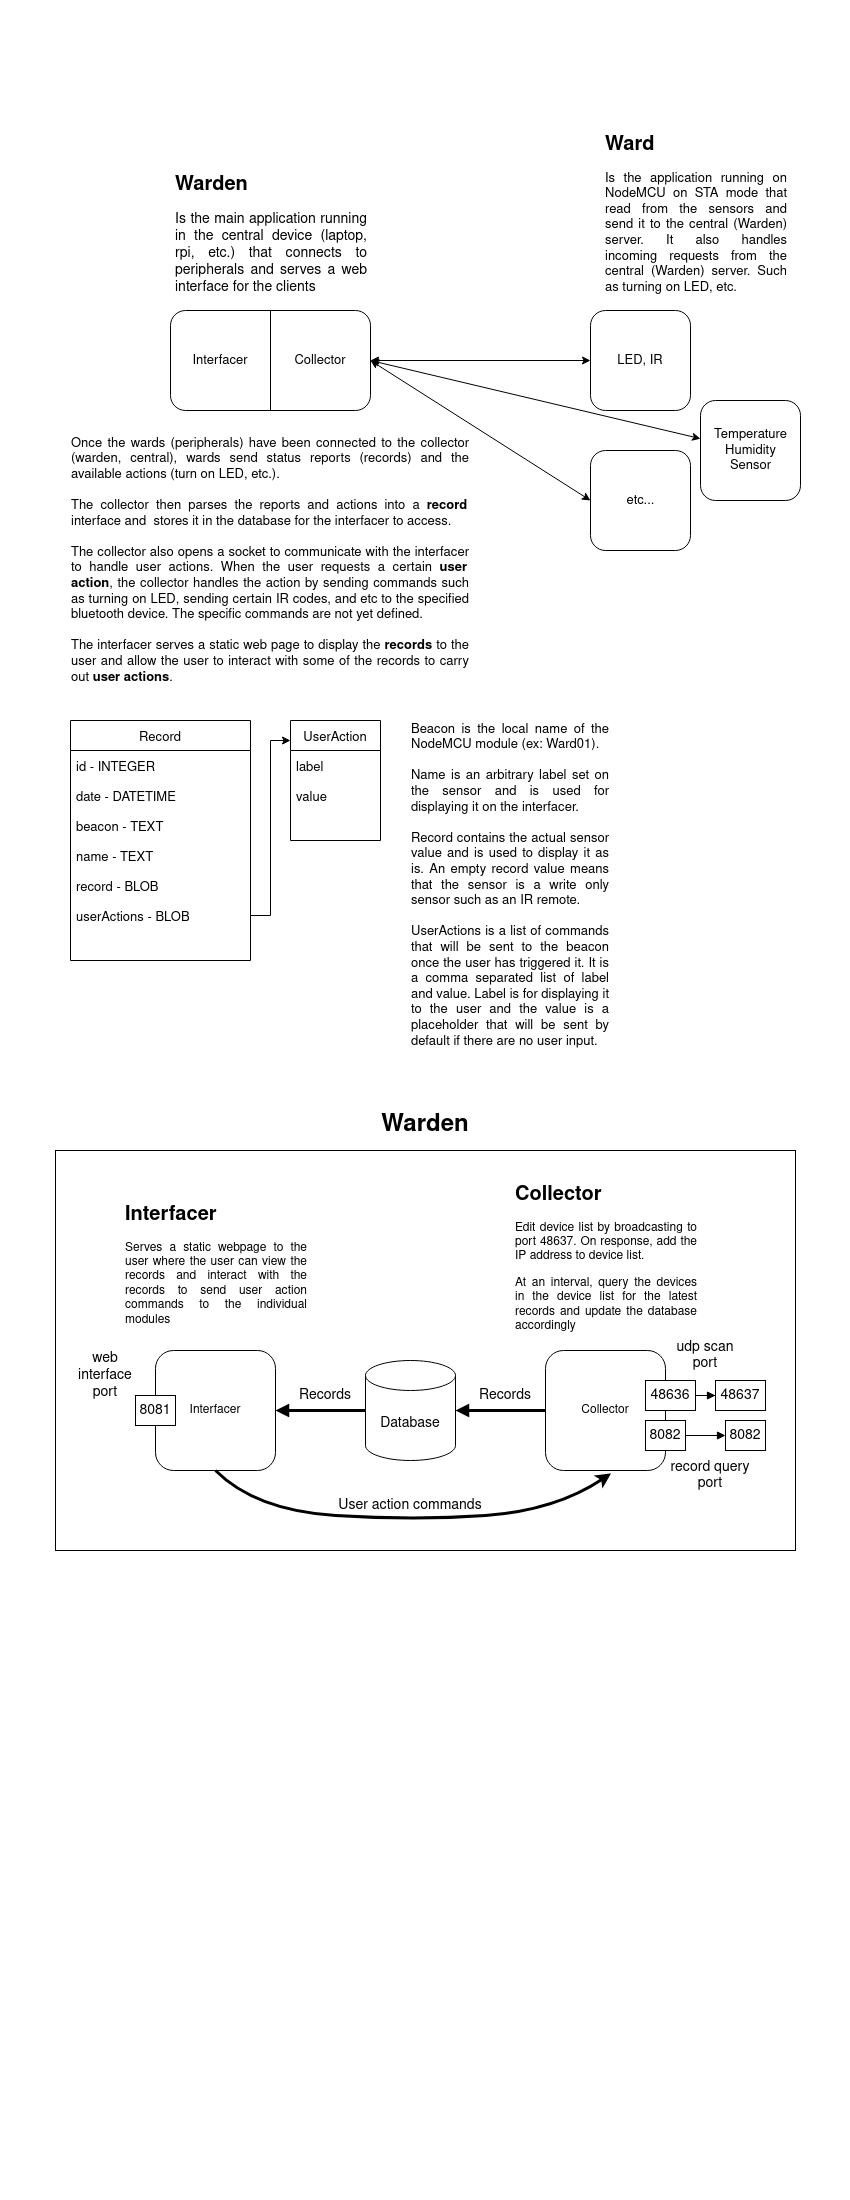

The diagram above was exported from draw.io. Its source (the exported page's mxGraphModel, read from the mxfile embedded in the PNG):
<mxGraphModel dx="1803" dy="983" grid="1" gridSize="10" guides="1" tooltips="1" connect="1" arrows="1" fold="1" page="1" pageScale="1" pageWidth="850" pageHeight="1100" math="0" shadow="0">
  <root>
    <mxCell id="0" />
    <mxCell id="1" parent="0" />
    <mxCell id="kHlUV9D39SjZzWR0CSK--2" value="" style="group" parent="1" vertex="1" connectable="0">
      <mxGeometry x="170" y="310" width="200" height="100" as="geometry" />
    </mxCell>
    <mxCell id="T8Fh-Pzt5BpzX2BLUPcq-2" value="" style="rounded=1;whiteSpace=wrap;html=1;" parent="kHlUV9D39SjZzWR0CSK--2" vertex="1">
      <mxGeometry width="200" height="100" as="geometry" />
    </mxCell>
    <mxCell id="kHlUV9D39SjZzWR0CSK--1" value="" style="endArrow=none;html=1;rounded=0;exitX=0.5;exitY=1;exitDx=0;exitDy=0;entryX=0.5;entryY=0;entryDx=0;entryDy=0;" parent="kHlUV9D39SjZzWR0CSK--2" source="T8Fh-Pzt5BpzX2BLUPcq-2" target="T8Fh-Pzt5BpzX2BLUPcq-2" edge="1">
      <mxGeometry width="50" height="50" relative="1" as="geometry">
        <mxPoint x="330" y="20" as="sourcePoint" />
        <mxPoint x="380" y="-30" as="targetPoint" />
      </mxGeometry>
    </mxCell>
    <mxCell id="kHlUV9D39SjZzWR0CSK--23" value="Interfacer" style="text;html=1;strokeColor=none;fillColor=none;align=center;verticalAlign=middle;whiteSpace=wrap;rounded=0;fontSize=13;" parent="kHlUV9D39SjZzWR0CSK--2" vertex="1">
      <mxGeometry x="20" y="35" width="60" height="30" as="geometry" />
    </mxCell>
    <mxCell id="kHlUV9D39SjZzWR0CSK--24" value="Collector" style="text;html=1;strokeColor=none;fillColor=none;align=center;verticalAlign=middle;whiteSpace=wrap;rounded=0;fontSize=13;" parent="kHlUV9D39SjZzWR0CSK--2" vertex="1">
      <mxGeometry x="120" y="35" width="60" height="30" as="geometry" />
    </mxCell>
    <mxCell id="kHlUV9D39SjZzWR0CSK--3" value="&lt;h1 style=&quot;font-size: 20px&quot;&gt;Warden&lt;br&gt;&lt;/h1&gt;&lt;p style=&quot;font-size: 14px&quot; align=&quot;justify&quot;&gt;Is the main application running in the central device (laptop, rpi, etc.) that connects to peripherals and serves a web interface for the clients&lt;br&gt;&lt;/p&gt;" style="text;html=1;strokeColor=none;fillColor=none;spacing=5;spacingTop=-20;whiteSpace=wrap;overflow=hidden;rounded=0;" parent="1" vertex="1">
      <mxGeometry x="170" y="170" width="200" height="130" as="geometry" />
    </mxCell>
    <mxCell id="kHlUV9D39SjZzWR0CSK--5" value="&lt;h1 style=&quot;font-size: 20px&quot;&gt;&lt;font style=&quot;font-size: 20px&quot;&gt;Ward&lt;/font&gt;&lt;/h1&gt;&lt;p style=&quot;font-size: 13px&quot; align=&quot;justify&quot;&gt;Is the application running on NodeMCU on STA mode that read from the sensors and send it to the central (Warden) server. It also handles incoming requests from the central (Warden) server. Such as turning on LED, etc.&lt;br&gt;&lt;/p&gt;" style="text;html=1;strokeColor=none;fillColor=none;spacing=5;spacingTop=-20;whiteSpace=wrap;overflow=hidden;rounded=0;fontSize=14;" parent="1" vertex="1">
      <mxGeometry x="600" y="130" width="190" height="170" as="geometry" />
    </mxCell>
    <mxCell id="kHlUV9D39SjZzWR0CSK--9" value="" style="group" parent="1" vertex="1" connectable="0">
      <mxGeometry x="590" y="450" width="100" height="100" as="geometry" />
    </mxCell>
    <mxCell id="kHlUV9D39SjZzWR0CSK--10" value="" style="rounded=1;whiteSpace=wrap;html=1;" parent="kHlUV9D39SjZzWR0CSK--9" vertex="1">
      <mxGeometry width="100" height="100" as="geometry" />
    </mxCell>
    <mxCell id="kHlUV9D39SjZzWR0CSK--27" value="&lt;div&gt;etc...&lt;/div&gt;" style="text;html=1;align=center;verticalAlign=middle;resizable=0;points=[];autosize=1;strokeColor=none;fillColor=none;fontSize=13;" parent="kHlUV9D39SjZzWR0CSK--9" vertex="1">
      <mxGeometry x="30" y="40" width="40" height="20" as="geometry" />
    </mxCell>
    <mxCell id="kHlUV9D39SjZzWR0CSK--12" value="" style="group" parent="1" vertex="1" connectable="0">
      <mxGeometry x="700" y="400" width="100" height="100" as="geometry" />
    </mxCell>
    <mxCell id="kHlUV9D39SjZzWR0CSK--13" value="" style="rounded=1;whiteSpace=wrap;html=1;" parent="kHlUV9D39SjZzWR0CSK--12" vertex="1">
      <mxGeometry width="100" height="100" as="geometry" />
    </mxCell>
    <mxCell id="kHlUV9D39SjZzWR0CSK--26" value="&lt;div&gt;Temperature&lt;br&gt;&lt;/div&gt;&lt;div&gt;Humidity&lt;/div&gt;&lt;div&gt;Sensor&lt;br&gt;&lt;/div&gt;" style="text;html=1;align=center;verticalAlign=middle;resizable=0;points=[];autosize=1;strokeColor=none;fillColor=none;fontSize=13;" parent="kHlUV9D39SjZzWR0CSK--12" vertex="1">
      <mxGeometry x="5" y="25" width="90" height="50" as="geometry" />
    </mxCell>
    <mxCell id="kHlUV9D39SjZzWR0CSK--15" value="" style="group" parent="1" vertex="1" connectable="0">
      <mxGeometry x="570" y="310" width="100" height="100" as="geometry" />
    </mxCell>
    <mxCell id="kr_9apvwL9oWLs3wYoEh-5" value="" style="group" parent="kHlUV9D39SjZzWR0CSK--15" vertex="1" connectable="0">
      <mxGeometry x="20" width="100" height="100" as="geometry" />
    </mxCell>
    <mxCell id="kHlUV9D39SjZzWR0CSK--16" value="" style="rounded=1;whiteSpace=wrap;html=1;" parent="kr_9apvwL9oWLs3wYoEh-5" vertex="1">
      <mxGeometry width="100" height="100" as="geometry" />
    </mxCell>
    <mxCell id="kHlUV9D39SjZzWR0CSK--25" value="LED, IR" style="text;html=1;strokeColor=none;fillColor=none;align=center;verticalAlign=middle;whiteSpace=wrap;rounded=0;fontSize=13;" parent="kr_9apvwL9oWLs3wYoEh-5" vertex="1">
      <mxGeometry x="10" y="35" width="80" height="30" as="geometry" />
    </mxCell>
    <mxCell id="kHlUV9D39SjZzWR0CSK--29" value="" style="endArrow=classic;startArrow=classic;html=1;rounded=0;fontSize=13;exitX=1;exitY=0.5;exitDx=0;exitDy=0;entryX=0;entryY=0.5;entryDx=0;entryDy=0;" parent="1" source="T8Fh-Pzt5BpzX2BLUPcq-2" target="kHlUV9D39SjZzWR0CSK--16" edge="1">
      <mxGeometry width="50" height="50" relative="1" as="geometry">
        <mxPoint x="470" y="380" as="sourcePoint" />
        <mxPoint x="520" y="330" as="targetPoint" />
      </mxGeometry>
    </mxCell>
    <mxCell id="kHlUV9D39SjZzWR0CSK--30" value="" style="endArrow=classic;startArrow=classic;html=1;rounded=0;fontSize=13;entryX=0;entryY=0.5;entryDx=0;entryDy=0;exitX=1;exitY=0.5;exitDx=0;exitDy=0;" parent="1" source="T8Fh-Pzt5BpzX2BLUPcq-2" target="kHlUV9D39SjZzWR0CSK--10" edge="1">
      <mxGeometry width="50" height="50" relative="1" as="geometry">
        <mxPoint x="470" y="380" as="sourcePoint" />
        <mxPoint x="520" y="330" as="targetPoint" />
      </mxGeometry>
    </mxCell>
    <mxCell id="kHlUV9D39SjZzWR0CSK--31" value="" style="endArrow=classic;startArrow=classic;html=1;rounded=0;fontSize=13;exitX=1;exitY=0.5;exitDx=0;exitDy=0;" parent="1" source="T8Fh-Pzt5BpzX2BLUPcq-2" target="kHlUV9D39SjZzWR0CSK--13" edge="1">
      <mxGeometry width="50" height="50" relative="1" as="geometry">
        <mxPoint x="380" y="360" as="sourcePoint" />
        <mxPoint x="520" y="330" as="targetPoint" />
      </mxGeometry>
    </mxCell>
    <mxCell id="kHlUV9D39SjZzWR0CSK--32" value="&lt;div align=&quot;justify&quot;&gt;Once the wards (peripherals) have been connected to the collector (warden, central), wards send status reports (records) and the available actions (turn on LED, etc.).&lt;/div&gt;&lt;div align=&quot;justify&quot;&gt;&lt;br&gt;&lt;/div&gt;&lt;div align=&quot;justify&quot;&gt;The collector then parses the reports and actions into a &lt;b&gt;record&lt;/b&gt; interface and&amp;nbsp; stores it in the database for the interfacer to access.&lt;br&gt;&lt;/div&gt;&lt;div align=&quot;justify&quot;&gt;&lt;br&gt;&lt;/div&gt;&lt;div align=&quot;justify&quot;&gt;The collector also opens a socket to communicate with the interfacer to handle user actions. When the user requests a certain &lt;b&gt;user action&lt;/b&gt;, the collector handles the action by sending commands such as turning on LED, sending certain IR codes, and etc to the specified bluetooth device. The specific commands are not yet defined.&lt;/div&gt;&lt;div align=&quot;justify&quot;&gt;&lt;br&gt;&lt;/div&gt;&lt;div align=&quot;justify&quot;&gt;&lt;div align=&quot;justify&quot;&gt;The interfacer serves a static web page to display the &lt;b&gt;records&lt;/b&gt; to the user and allow the user to interact with some of the records to carry out &lt;b&gt;user actions&lt;/b&gt;.&lt;/div&gt;&lt;/div&gt;" style="text;html=1;strokeColor=none;fillColor=none;align=center;verticalAlign=middle;whiteSpace=wrap;rounded=0;fontSize=13;" parent="1" vertex="1">
      <mxGeometry x="70" y="420" width="400" height="280" as="geometry" />
    </mxCell>
    <mxCell id="kHlUV9D39SjZzWR0CSK--35" value="Record" style="swimlane;fontStyle=0;childLayout=stackLayout;horizontal=1;startSize=30;horizontalStack=0;resizeParent=1;resizeParentMax=0;resizeLast=0;collapsible=1;marginBottom=0;fontSize=13;" parent="1" vertex="1">
      <mxGeometry x="70" y="720" width="180" height="240" as="geometry" />
    </mxCell>
    <object label="id - INTEGER" id="kHlUV9D39SjZzWR0CSK--36">
      <mxCell style="text;strokeColor=none;fillColor=none;align=left;verticalAlign=middle;spacingLeft=4;spacingRight=4;overflow=hidden;points=[[0,0.5],[1,0.5]];portConstraint=eastwest;rotatable=0;fontSize=13;" parent="kHlUV9D39SjZzWR0CSK--35" vertex="1">
        <mxGeometry y="30" width="180" height="30" as="geometry" />
      </mxCell>
    </object>
    <mxCell id="kHlUV9D39SjZzWR0CSK--43" value="date - DATETIME" style="text;strokeColor=none;fillColor=none;align=left;verticalAlign=middle;spacingLeft=4;spacingRight=4;overflow=hidden;points=[[0,0.5],[1,0.5]];portConstraint=eastwest;rotatable=0;fontSize=13;" parent="kHlUV9D39SjZzWR0CSK--35" vertex="1">
      <mxGeometry y="60" width="180" height="30" as="geometry" />
    </mxCell>
    <mxCell id="kHlUV9D39SjZzWR0CSK--37" value="beacon - TEXT" style="text;strokeColor=none;fillColor=none;align=left;verticalAlign=middle;spacingLeft=4;spacingRight=4;overflow=hidden;points=[[0,0.5],[1,0.5]];portConstraint=eastwest;rotatable=0;fontSize=13;" parent="kHlUV9D39SjZzWR0CSK--35" vertex="1">
      <mxGeometry y="90" width="180" height="30" as="geometry" />
    </mxCell>
    <object label="name - TEXT" id="kHlUV9D39SjZzWR0CSK--38">
      <mxCell style="text;strokeColor=none;fillColor=none;align=left;verticalAlign=middle;spacingLeft=4;spacingRight=4;overflow=hidden;points=[[0,0.5],[1,0.5]];portConstraint=eastwest;rotatable=0;fontSize=13;" parent="kHlUV9D39SjZzWR0CSK--35" vertex="1">
        <mxGeometry y="120" width="180" height="30" as="geometry" />
      </mxCell>
    </object>
    <mxCell id="kHlUV9D39SjZzWR0CSK--47" value="record - BLOB" style="text;strokeColor=none;fillColor=none;align=left;verticalAlign=middle;spacingLeft=4;spacingRight=4;overflow=hidden;points=[[0,0.5],[1,0.5]];portConstraint=eastwest;rotatable=0;fontSize=13;" parent="kHlUV9D39SjZzWR0CSK--35" vertex="1">
      <mxGeometry y="150" width="180" height="30" as="geometry" />
    </mxCell>
    <mxCell id="kHlUV9D39SjZzWR0CSK--46" value="userActions - BLOB" style="text;strokeColor=none;fillColor=none;align=left;verticalAlign=middle;spacingLeft=4;spacingRight=4;overflow=hidden;points=[[0,0.5],[1,0.5]];portConstraint=eastwest;rotatable=0;fontSize=13;" parent="kHlUV9D39SjZzWR0CSK--35" vertex="1">
      <mxGeometry y="180" width="180" height="30" as="geometry" />
    </mxCell>
    <mxCell id="kHlUV9D39SjZzWR0CSK--44" style="text;strokeColor=none;fillColor=none;align=left;verticalAlign=middle;spacingLeft=4;spacingRight=4;overflow=hidden;points=[[0,0.5],[1,0.5]];portConstraint=eastwest;rotatable=0;fontSize=13;" parent="kHlUV9D39SjZzWR0CSK--35" vertex="1">
      <mxGeometry y="210" width="180" height="30" as="geometry" />
    </mxCell>
    <mxCell id="kHlUV9D39SjZzWR0CSK--50" value="&lt;div align=&quot;justify&quot;&gt;Beacon is the local name of the NodeMCU module (ex: Ward01).&lt;/div&gt;&lt;div align=&quot;justify&quot;&gt;&lt;br&gt;&lt;/div&gt;&lt;div align=&quot;justify&quot;&gt;Name is an arbitrary label set on the sensor and is used for displaying it on the interfacer.&lt;/div&gt;&lt;div align=&quot;justify&quot;&gt;&lt;br&gt;&lt;/div&gt;&lt;div align=&quot;justify&quot;&gt;Record contains the actual sensor value and is used to display it as is. An empty record value means that the sensor is a write only sensor such as an IR remote.&lt;/div&gt;&lt;div align=&quot;justify&quot;&gt;&lt;br&gt;&lt;/div&gt;&lt;div align=&quot;justify&quot;&gt;UserActions is a list of commands that will be sent to the beacon once the user has triggered it. It is a comma separated list of label and value. Label is for displaying it to the user and the value is a placeholder that will be sent by default if there are no user input.&lt;br&gt;&lt;/div&gt;" style="text;html=1;strokeColor=none;fillColor=none;align=center;verticalAlign=middle;whiteSpace=wrap;rounded=0;fontSize=13;" parent="1" vertex="1">
      <mxGeometry x="410" y="720" width="200" height="330" as="geometry" />
    </mxCell>
    <mxCell id="1kWi7W8qvuDCYZuMNvxm-1" value="UserAction" style="swimlane;fontStyle=0;childLayout=stackLayout;horizontal=1;startSize=30;horizontalStack=0;resizeParent=1;resizeParentMax=0;resizeLast=0;collapsible=1;marginBottom=0;fontSize=13;" parent="1" vertex="1">
      <mxGeometry x="290" y="720" width="90" height="120" as="geometry" />
    </mxCell>
    <object label="label" id="1kWi7W8qvuDCYZuMNvxm-5">
      <mxCell style="text;strokeColor=none;fillColor=none;align=left;verticalAlign=middle;spacingLeft=4;spacingRight=4;overflow=hidden;points=[[0,0.5],[1,0.5]];portConstraint=eastwest;rotatable=0;fontSize=13;" parent="1kWi7W8qvuDCYZuMNvxm-1" vertex="1">
        <mxGeometry y="30" width="90" height="30" as="geometry" />
      </mxCell>
    </object>
    <mxCell id="1kWi7W8qvuDCYZuMNvxm-6" value="value" style="text;strokeColor=none;fillColor=none;align=left;verticalAlign=middle;spacingLeft=4;spacingRight=4;overflow=hidden;points=[[0,0.5],[1,0.5]];portConstraint=eastwest;rotatable=0;fontSize=13;" parent="1kWi7W8qvuDCYZuMNvxm-1" vertex="1">
      <mxGeometry y="60" width="90" height="30" as="geometry" />
    </mxCell>
    <mxCell id="1kWi7W8qvuDCYZuMNvxm-9" style="text;strokeColor=none;fillColor=none;align=left;verticalAlign=middle;spacingLeft=4;spacingRight=4;overflow=hidden;points=[[0,0.5],[1,0.5]];portConstraint=eastwest;rotatable=0;fontSize=13;" parent="1kWi7W8qvuDCYZuMNvxm-1" vertex="1">
      <mxGeometry y="90" width="90" height="30" as="geometry" />
    </mxCell>
    <mxCell id="1kWi7W8qvuDCYZuMNvxm-10" style="edgeStyle=orthogonalEdgeStyle;rounded=0;orthogonalLoop=1;jettySize=auto;html=1;exitX=1;exitY=0.5;exitDx=0;exitDy=0;entryX=0;entryY=0.167;entryDx=0;entryDy=0;entryPerimeter=0;" parent="1" source="kHlUV9D39SjZzWR0CSK--46" target="1kWi7W8qvuDCYZuMNvxm-1" edge="1">
      <mxGeometry relative="1" as="geometry" />
    </mxCell>
    <mxCell id="q9x8HVoLUOHffp5ynrYO-19" style="edgeStyle=orthogonalEdgeStyle;rounded=0;orthogonalLoop=1;jettySize=auto;html=1;exitX=1;exitY=0.5;exitDx=0;exitDy=0;entryX=0;entryY=0.5;entryDx=0;entryDy=0;entryPerimeter=0;fontSize=14;endArrow=none;endFill=0;strokeWidth=3;startArrow=block;startFill=1;" edge="1" parent="1" source="q9x8HVoLUOHffp5ynrYO-9" target="q9x8HVoLUOHffp5ynrYO-14">
      <mxGeometry relative="1" as="geometry" />
    </mxCell>
    <mxCell id="q9x8HVoLUOHffp5ynrYO-9" value="Interfacer" style="rounded=1;whiteSpace=wrap;html=1;" vertex="1" parent="1">
      <mxGeometry x="155" y="1350" width="120" height="120" as="geometry" />
    </mxCell>
    <mxCell id="q9x8HVoLUOHffp5ynrYO-18" style="edgeStyle=orthogonalEdgeStyle;rounded=0;orthogonalLoop=1;jettySize=auto;html=1;exitX=0;exitY=0.5;exitDx=0;exitDy=0;entryX=1;entryY=0.5;entryDx=0;entryDy=0;entryPerimeter=0;fontSize=14;endArrow=block;endFill=1;strokeWidth=3;" edge="1" parent="1" source="q9x8HVoLUOHffp5ynrYO-10" target="q9x8HVoLUOHffp5ynrYO-14">
      <mxGeometry relative="1" as="geometry" />
    </mxCell>
    <mxCell id="q9x8HVoLUOHffp5ynrYO-10" value="Collector" style="rounded=1;whiteSpace=wrap;html=1;" vertex="1" parent="1">
      <mxGeometry x="545" y="1350" width="120" height="120" as="geometry" />
    </mxCell>
    <mxCell id="q9x8HVoLUOHffp5ynrYO-11" value="&lt;h1 style=&quot;font-size: 20px&quot; align=&quot;justify&quot;&gt;&lt;font style=&quot;font-size: 20px&quot;&gt;Interfacer&lt;/font&gt;&lt;/h1&gt;&lt;p align=&quot;justify&quot;&gt;Serves a static webpage to the user where the user can view the records and interact with the records to send user action commands to the individual modules&lt;br&gt;&lt;/p&gt;" style="text;html=1;strokeColor=none;fillColor=none;spacing=5;spacingTop=-20;whiteSpace=wrap;overflow=hidden;rounded=0;" vertex="1" parent="1">
      <mxGeometry x="120" y="1200" width="190" height="140" as="geometry" />
    </mxCell>
    <mxCell id="q9x8HVoLUOHffp5ynrYO-13" value="&lt;h1 style=&quot;font-size: 20px&quot; align=&quot;justify&quot;&gt;&lt;font style=&quot;font-size: 20px&quot;&gt;Collector&lt;/font&gt;&lt;/h1&gt;&lt;p align=&quot;justify&quot;&gt;Edit device list by broadcasting to port 48637. On response, add the IP address to device list.&lt;/p&gt;&lt;p align=&quot;justify&quot;&gt;At an interval, query the devices in the device list for the latest records and update the database accordingly&lt;br&gt;&lt;/p&gt;" style="text;html=1;strokeColor=none;fillColor=none;spacing=5;spacingTop=-20;whiteSpace=wrap;overflow=hidden;rounded=0;align=left;" vertex="1" parent="1">
      <mxGeometry x="510" y="1180" width="190" height="170" as="geometry" />
    </mxCell>
    <mxCell id="q9x8HVoLUOHffp5ynrYO-14" value="Database" style="shape=cylinder3;whiteSpace=wrap;html=1;boundedLbl=1;backgroundOutline=1;size=15;fontSize=14;" vertex="1" parent="1">
      <mxGeometry x="365" y="1360" width="90" height="100" as="geometry" />
    </mxCell>
    <mxCell id="q9x8HVoLUOHffp5ynrYO-20" value="Records" style="text;html=1;strokeColor=none;fillColor=none;align=center;verticalAlign=middle;whiteSpace=wrap;rounded=0;fontSize=14;" vertex="1" parent="1">
      <mxGeometry x="475" y="1380" width="60" height="30" as="geometry" />
    </mxCell>
    <mxCell id="q9x8HVoLUOHffp5ynrYO-22" value="Records" style="text;html=1;strokeColor=none;fillColor=none;align=center;verticalAlign=middle;whiteSpace=wrap;rounded=0;fontSize=14;" vertex="1" parent="1">
      <mxGeometry x="295" y="1380" width="60" height="30" as="geometry" />
    </mxCell>
    <mxCell id="q9x8HVoLUOHffp5ynrYO-23" value="" style="curved=1;endArrow=classic;html=1;rounded=0;fontSize=14;strokeWidth=3;exitX=0.5;exitY=1;exitDx=0;exitDy=0;entryX=0.546;entryY=1.024;entryDx=0;entryDy=0;entryPerimeter=0;" edge="1" parent="1" source="q9x8HVoLUOHffp5ynrYO-9" target="q9x8HVoLUOHffp5ynrYO-10">
      <mxGeometry width="50" height="50" relative="1" as="geometry">
        <mxPoint x="345" y="1360" as="sourcePoint" />
        <mxPoint x="395" y="1310" as="targetPoint" />
        <Array as="points">
          <mxPoint x="255" y="1510" />
          <mxPoint x="415" y="1520" />
          <mxPoint x="555" y="1510" />
        </Array>
      </mxGeometry>
    </mxCell>
    <mxCell id="q9x8HVoLUOHffp5ynrYO-24" value="User action commands" style="text;html=1;strokeColor=none;fillColor=none;align=center;verticalAlign=middle;whiteSpace=wrap;rounded=0;fontSize=14;" vertex="1" parent="1">
      <mxGeometry x="335" y="1490" width="150" height="30" as="geometry" />
    </mxCell>
    <mxCell id="q9x8HVoLUOHffp5ynrYO-28" value="&lt;div&gt;8081&lt;br&gt;&lt;/div&gt;" style="rounded=0;whiteSpace=wrap;html=1;fontSize=14;" vertex="1" parent="1">
      <mxGeometry x="135" y="1395" width="40" height="30" as="geometry" />
    </mxCell>
    <mxCell id="q9x8HVoLUOHffp5ynrYO-33" value="" style="edgeStyle=orthogonalEdgeStyle;rounded=0;orthogonalLoop=1;jettySize=auto;html=1;fontSize=14;startArrow=none;startFill=0;endArrow=block;endFill=1;strokeWidth=1;" edge="1" parent="1" source="q9x8HVoLUOHffp5ynrYO-29" target="q9x8HVoLUOHffp5ynrYO-32">
      <mxGeometry relative="1" as="geometry" />
    </mxCell>
    <mxCell id="q9x8HVoLUOHffp5ynrYO-29" value="48636" style="rounded=0;whiteSpace=wrap;html=1;fontSize=14;" vertex="1" parent="1">
      <mxGeometry x="645" y="1380" width="50" height="30" as="geometry" />
    </mxCell>
    <mxCell id="q9x8HVoLUOHffp5ynrYO-30" value="web interface port" style="text;html=1;strokeColor=none;fillColor=none;align=center;verticalAlign=middle;whiteSpace=wrap;rounded=0;fontSize=14;" vertex="1" parent="1">
      <mxGeometry x="75" y="1360" width="60" height="30" as="geometry" />
    </mxCell>
    <mxCell id="q9x8HVoLUOHffp5ynrYO-31" value="&lt;div&gt;udp scan&lt;/div&gt;&lt;div&gt;port&lt;br&gt;&lt;/div&gt;" style="text;html=1;strokeColor=none;fillColor=none;align=center;verticalAlign=middle;whiteSpace=wrap;rounded=0;fontSize=14;" vertex="1" parent="1">
      <mxGeometry x="675" y="1340" width="60" height="30" as="geometry" />
    </mxCell>
    <mxCell id="q9x8HVoLUOHffp5ynrYO-32" value="48637" style="rounded=0;whiteSpace=wrap;html=1;fontSize=14;" vertex="1" parent="1">
      <mxGeometry x="715" y="1380" width="50" height="30" as="geometry" />
    </mxCell>
    <mxCell id="q9x8HVoLUOHffp5ynrYO-39" value="" style="edgeStyle=orthogonalEdgeStyle;rounded=0;orthogonalLoop=1;jettySize=auto;html=1;fontSize=20;startArrow=none;startFill=0;endArrow=block;endFill=1;strokeWidth=1;" edge="1" parent="1" source="q9x8HVoLUOHffp5ynrYO-34" target="q9x8HVoLUOHffp5ynrYO-38">
      <mxGeometry relative="1" as="geometry" />
    </mxCell>
    <mxCell id="q9x8HVoLUOHffp5ynrYO-34" value="&lt;div&gt;8082&lt;/div&gt;" style="rounded=0;whiteSpace=wrap;html=1;fontSize=14;" vertex="1" parent="1">
      <mxGeometry x="645" y="1420" width="40" height="30" as="geometry" />
    </mxCell>
    <mxCell id="q9x8HVoLUOHffp5ynrYO-38" value="&lt;div&gt;8082&lt;/div&gt;" style="rounded=0;whiteSpace=wrap;html=1;fontSize=14;" vertex="1" parent="1">
      <mxGeometry x="725" y="1420" width="40" height="30" as="geometry" />
    </mxCell>
    <mxCell id="q9x8HVoLUOHffp5ynrYO-40" value="&lt;div&gt;record query&lt;/div&gt;&lt;div&gt;port&lt;br&gt;&lt;/div&gt;" style="text;html=1;strokeColor=none;fillColor=none;align=center;verticalAlign=middle;whiteSpace=wrap;rounded=0;fontSize=14;" vertex="1" parent="1">
      <mxGeometry x="665" y="1460" width="90" height="30" as="geometry" />
    </mxCell>
    <mxCell id="q9x8HVoLUOHffp5ynrYO-41" value="" style="rounded=0;whiteSpace=wrap;html=1;fontSize=20;fillColor=none;" vertex="1" parent="1">
      <mxGeometry x="55" y="1150" width="740" height="400" as="geometry" />
    </mxCell>
    <mxCell id="q9x8HVoLUOHffp5ynrYO-42" value="&lt;font style=&quot;font-size: 24px&quot;&gt;&lt;b&gt;Warden&lt;/b&gt;&lt;/font&gt;" style="text;html=1;strokeColor=none;fillColor=none;align=center;verticalAlign=middle;whiteSpace=wrap;rounded=0;fontSize=20;" vertex="1" parent="1">
      <mxGeometry x="395" y="1110" width="60" height="30" as="geometry" />
    </mxCell>
  </root>
</mxGraphModel>